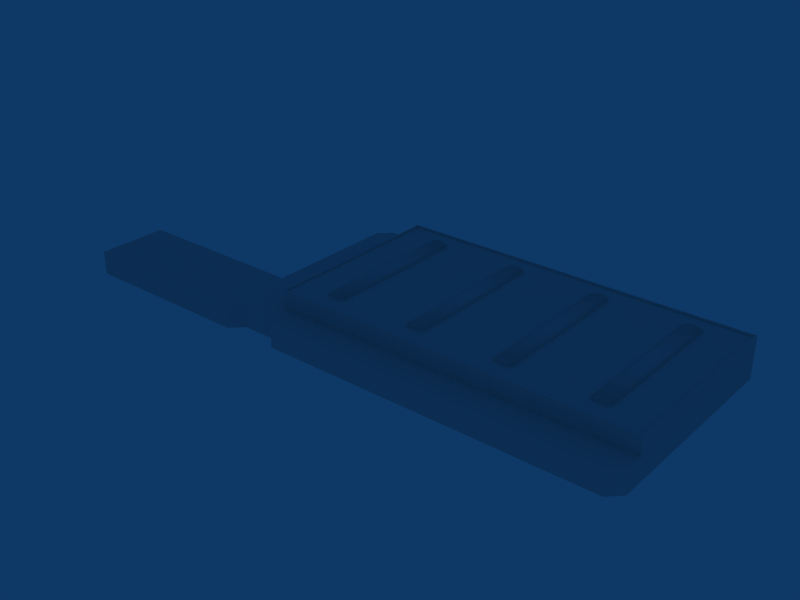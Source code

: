 # Source: ebbr_building_ref_062.blend  (saved by Blender 2.79.0; exported with 4.5.12 LTS)
import bpy
from mathutils import Matrix  # noqa: F401  (used for matrix-valued properties, if any)

bpy.ops.wm.read_factory_settings(use_empty=True)
scene = bpy.context.scene
scene.name = 'Scene'

# ---- collections
col_collection_1 = bpy.data.collections.new('Collection 1'); scene.collection.children.link(col_collection_1)

# ---- materials (node trees are filled in below, after node groups)
mat_material = bpy.data.materials.new('Material')
mat_material.alpha_threshold = 0.0
mat_material.preview_render_type = 'FLAT'
mat_material.roughness = 0.5

# ---- material node trees

# ---- world
world_world = bpy.data.worlds.new('World'); scene.world = world_world
world_world.color = (0.05656, 0.2208, 0.4)
world_world.use_sun_shadow = False
world_world.sun_shadow_jitter_overblur = 0.0
world_world.cycles.sampling_method = 'NONE'
world_world.cycles.sample_map_resolution = 256

# ---- meshes
me_cube_002 = bpy.data.meshes.new('Cube.002')
me_cube_002.from_pydata([(-26.5, 6.0, -18.5), (-26.5, 6.0, 13.5), (-26.5, 3.0, 13.5), (-26.5, 3.0, -18.5), (34.01, 6.0, -18.5), (34.01, 3.0, -18.5), (34.01, 6.0, 13.5), (34.01, 3.0, 13.5), (-26.19, 6.0, -18.2), (33.7, 6.0, -18.2), (-26.19, 6.0, 13.2), (33.7, 6.0, 13.2), (33.7, 5.7, 13.2), (33.7, 5.7, -18.2), (-26.19, 5.7, -18.2), (-26.19, 5.7, 13.2)], [], [(3, 0, 4, 5), (7, 6, 1, 2), (5, 4, 6, 7), (0, 3, 2, 1), (0, 8, 9, 4), (6, 11, 10, 1), (8, 0, 1, 10), (4, 9, 11, 6), (9, 13, 12, 11), (10, 15, 14, 8), (11, 12, 15, 10), (8, 14, 13, 9), (14, 15, 12, 13)])
_uv = me_cube_002.uv_layers.new(name='UVTex')
_uv.uv.foreach_set('vector', [0.7188, 0.2188, 0.7188, 0.03125, 0.5312, 0.03125, 0.5312, 0.2188, 0.5312, 0.03125, 0.5312, 0.2188, 0.7188, 0.2188, 0.7188, 0.03125, 0.5312, 0.03125, 0.5312, 0.2188, 0.7188, 0.2188, 0.7188, 0.03125, 0.5312, 0.03125, 0.5312, 0.2188, 0.7188, 0.2188, 0.7188, 0.03125, 0.5312, 0.03125, 0.5312, 0.2188, 0.7188, 0.2188, 0.7188, 0.03125, 0.5312, 0.03125, 0.5312, 0.2188, 0.7188, 0.2188, 0.7188, 0.03125, 0.7188, 0.2188, 0.7188, 0.03125, 0.5312, 0.03125, 0.5312, 0.2188, 0.5312, 0.03125, 0.5312, 0.2188, 0.7188, 0.2188, 0.7188, 0.03125, 0.5312, 0.03125, 0.5312, 0.2188, 0.7188, 0.2188, 0.7188, 0.03125, 0.5312, 0.03125, 0.5312, 0.2188, 0.7188, 0.2188, 0.7188, 0.03125, 0.5312, 0.03125, 0.5312, 0.2188, 0.7188, 0.2188, 0.7188, 0.03125, 0.5312, 0.03125, 0.5312, 0.2188, 0.7188, 0.2188, 0.7188, 0.03125, 0.5312, 0.2812, 0.5312, 0.4688, 0.7188, 0.4688, 0.7188, 0.2812])
me_cube_002.materials.append(mat_material)
me_cube_002.use_remesh_preserve_volume = False
me_cube_002.use_remesh_preserve_attributes = False
me_cube_002.use_mirror_vertex_groups = False
me_cube_002.update()
me_cube = bpy.data.meshes.new('Cube')
me_cube.from_pydata([(1.5, -0.1, -12.48), (1.5, -0.4, -12.48), (-1.5, -0.4, -12.48), (-1.5, -0.1, -12.48), (1.5, -0.1, 12.48), (1.5, -0.4, 12.48), (-1.5, -0.4, 12.48), (-1.5, -0.1, 12.48), (0.75, -0.4, -12.48), (-1.192e-07, -0.4, -12.48), (-0.75, -0.4, -12.48), (0.75, 0.3, -12.48), (2.384e-07, 0.4, -12.48), (-0.75, 0.3, -12.48), (0.75, -0.4, 12.48), (-7.153e-07, -0.4, 12.48), (-0.75, -0.4, 12.48), (0.75, 0.3, 12.48), (4.768e-07, 0.4, 12.48), (-0.75, 0.3, 12.48)], [], [(0, 4, 5, 1), (2, 6, 7, 3), (11, 0, 1, 8), (8, 9, 12, 11), (9, 10, 13, 12), (10, 2, 3, 13), (4, 17, 14, 5), (17, 18, 15, 14), (18, 19, 16, 15), (19, 7, 6, 16), (0, 11, 17, 4), (11, 12, 18, 17), (12, 13, 19, 18), (13, 3, 7, 19)])
me_cube.polygons.foreach_set('use_smooth', [0, 0, 0, 0, 0, 0, 0, 0, 0, 0, 1, 1, 1, 1])
_uv = me_cube.uv_layers.new(name='UVTex')
_uv.uv.foreach_set('vector', [0.03125, 0.03125, 0.2188, 0.03125, 0.2188, 0.2188, 0.03125, 0.2188, 0.03125, 0.03125, 0.2188, 0.03125, 0.2188, 0.2188, 0.03125, 0.2188, 0.03125, 0.03125, 0.2188, 0.03125, 0.2188, 0.2188, 0.03125, 0.2188, 0.03125, 0.03125, 0.2188, 0.03125, 0.2188, 0.2188, 0.03125, 0.2188, 0.03125, 0.03125, 0.2188, 0.03125, 0.2188, 0.2188, 0.03125, 0.2188, 0.03125, 0.03125, 0.2188, 0.03125, 0.2188, 0.2188, 0.03125, 0.2188, 0.03125, 0.03125, 0.2188, 0.03125, 0.2188, 0.2188, 0.03125, 0.2188, 0.03125, 0.03125, 0.2188, 0.03125, 0.2188, 0.2188, 0.03125, 0.2188, 0.03125, 0.03125, 0.2188, 0.03125, 0.2188, 0.2188, 0.03125, 0.2188, 0.03125, 0.03125, 0.2188, 0.03125, 0.2188, 0.2188, 0.03125, 0.2188, 0.03125, 0.03125, 0.2188, 0.03125, 0.2188, 0.2188, 0.03125, 0.2188, 0.03125, 0.03125, 0.2188, 0.03125, 0.2188, 0.2188, 0.03125, 0.2188, 0.03125, 0.03125, 0.2188, 0.03125, 0.2188, 0.2188, 0.03125, 0.2188, 0.03125, 0.03125, 0.2188, 0.03125, 0.2188, 0.2188, 0.03125, 0.2188])
me_cube.materials.append(mat_material)
me_cube.use_remesh_preserve_volume = False
me_cube.use_remesh_preserve_attributes = False
me_cube.use_mirror_vertex_groups = False
me_cube.update()
me_cube_001 = bpy.data.meshes.new('Cube.001')
me_cube_001.from_pydata([(34.01, -1.0, -18.5), (34.01, 3.0, -18.5), (-34.01, 3.0, 18.5), (-34.01, -1.0, 18.5), (-34.01, 3.0, 13.5), (34.01, -1.0, 13.5), (34.01, 3.0, 13.5), (-34.01, -1.0, 6.499), (-34.01, 3.0, 6.499), (34.01, -1.0, 6.499), (34.01, 3.0, 6.499), (-64.01, 3.0, 6.499), (-64.01, -1.0, 6.499), (-64.01, 3.0, 13.5), (-64.01, -1.0, 13.5), (-64.01, 3.0, 18.5), (-64.01, -1.0, 18.5), (-26.5, -1.0, -18.5), (-26.5, 3.0, -18.5), (-26.5, 3.0, 13.5), (-26.5, 3.0, 6.499), (-34.01, 3.0, 16.5), (34.01, -1.0, 16.5), (34.01, 3.0, 16.5), (-64.01, 3.0, 16.5), (-64.01, -1.0, 16.5), (-26.5, 3.0, 16.5), (32.0, -1.0, -18.5), (32.0, 3.0, -18.5), (32.0, -1.0, 18.5), (32.0, 3.0, 18.5), (32.0, 3.0, 13.5), (32.0, 3.0, 16.5), (-32.01, -1.0, -18.5), (-32.01, 3.0, -18.5), (-32.01, 3.0, 13.5), (-32.01, 3.0, 6.499), (-32.01, 3.0, 16.5), (-34.01, -1.0, -16.5), (-34.01, 3.0, -16.5), (34.01, -1.0, -16.5), (34.01, 3.0, -16.5), (-26.5, 3.0, -16.5), (-32.01, 3.0, -16.5), (-32.01, -1.0, 16.5), (-24.45, -1.0, -18.5), (-24.45, 3.0, -18.5), (-24.45, -1.0, 18.5), (-24.45, 3.0, 18.5), (-24.45, 3.0, 13.5), (-24.45, 3.0, 16.5), (-26.5, -1.0, 16.5)], [], [(9, 10, 6, 5), (7, 12, 11, 8), (8, 11, 13, 4), (2, 15, 16, 3), (11, 12, 14, 13), (5, 6, 23, 22), (4, 13, 24, 21), (21, 24, 15, 2), (13, 14, 25, 24), (24, 25, 16, 15), (1, 0, 27, 28), (23, 6, 31, 32), (22, 23, 30, 29), (23, 32, 30), (18, 17, 33, 34), (8, 4, 35, 36), (36, 35, 19, 20), (26, 19, 35, 37), (37, 35, 4, 21), (39, 38, 7, 8), (0, 1, 41, 40), (40, 41, 10, 9), (43, 39, 8, 36), (18, 34, 43, 42), (42, 43, 36, 20), (33, 38, 39, 34), (34, 39, 43), (3, 44, 37, 2), (2, 37, 21), (17, 18, 46, 45), (45, 46, 28, 27), (48, 47, 29, 30), (32, 31, 49, 50), (50, 49, 19, 26), (30, 32, 50, 48), (26, 51, 47, 48), (26, 48, 50), (26, 37, 44, 51)])
_uv = me_cube_001.uv_layers.new(name='UVTex')
_uv.uv.foreach_set('vector', [0.5312, 0.03125, 0.5312, 0.2188, 0.7188, 0.2188, 0.7188, 0.03125, 0.5312, 0.03125, 0.5312, 0.2188, 0.7188, 0.2188, 0.7188, 0.03125, 0.5312, 0.2812, 0.5312, 0.4688, 0.7188, 0.4688, 0.7188, 0.2812, 0.5312, 0.03125, 0.5312, 0.2188, 0.7188, 0.2188, 0.7188, 0.03125, 0.5312, 0.03125, 0.5312, 0.2188, 0.7188, 0.2188, 0.7188, 0.03125, 0.5312, 0.03125, 0.5312, 0.2188, 0.7188, 0.2188, 0.7188, 0.03125, 0.5312, 0.2812, 0.5312, 0.4688, 0.7188, 0.4688, 0.7188, 0.2812, 0.5312, 0.2812, 0.5312, 0.4688, 0.7188, 0.4688, 0.7188, 0.2812, 0.5312, 0.03125, 0.5312, 0.2188, 0.7188, 0.2188, 0.7188, 0.03125, 0.5312, 0.03125, 0.5312, 0.2188, 0.7188, 0.2188, 0.7188, 0.03125, 0.7188, 0.2188, 0.7188, 0.03125, 0.5312, 0.03125, 0.5312, 0.2188, 0.5312, 0.03125, 0.5312, 0.2188, 0.7188, 0.2188, 0.7188, 0.03125, 0.5312, 0.03125, 0.5312, 0.2188, 0.7188, 0.2188, 0.7188, 0.03125, 0.5312, 0.03125, 0.7188, 0.2188, 0.7188, 0.03125, 0.5312, 0.03125, 0.5312, 0.2188, 0.7188, 0.2188, 0.7188, 0.03125, 0.5312, 0.2812, 0.5312, 0.4688, 0.7188, 0.4688, 0.7188, 0.2812, 0.5312, 0.2812, 0.5312, 0.4688, 0.7188, 0.4688, 0.7188, 0.2812, 0.5312, 0.2812, 0.5312, 0.4688, 0.7188, 0.4688, 0.7188, 0.2812, 0.5312, 0.2812, 0.5312, 0.4688, 0.7188, 0.4688, 0.7188, 0.2812, 0.5312, 0.03125, 0.5312, 0.2188, 0.7188, 0.2188, 0.7188, 0.03125, 0.5312, 0.03125, 0.5312, 0.2188, 0.7188, 0.2188, 0.7188, 0.03125, 0.5312, 0.03125, 0.5312, 0.2188, 0.7188, 0.2188, 0.7188, 0.03125, 0.5312, 0.2812, 0.5312, 0.4688, 0.7188, 0.4688, 0.7188, 0.2812, 0.5312, 0.2812, 0.5312, 0.4688, 0.7188, 0.4688, 0.7188, 0.2812, 0.5312, 0.2812, 0.5312, 0.4688, 0.7188, 0.4688, 0.7188, 0.2812, 0.5312, 0.03125, 0.5312, 0.2188, 0.7188, 0.2188, 0.7188, 0.03125, 0.5312, 0.2812, 0.7188, 0.4688, 0.7188, 0.2812, 0.5312, 0.03125, 0.5312, 0.2188, 0.7188, 0.2188, 0.7188, 0.03125, 0.5312, 0.2812, 0.7188, 0.4688, 0.7188, 0.2812, 0.5312, 0.03125, 0.5312, 0.2188, 0.7188, 0.2188, 0.7188, 0.03125, 0.5312, 0.03125, 0.5312, 0.2188, 0.7188, 0.2188, 0.7188, 0.03125, 0.5312, 0.03125, 0.5312, 0.2188, 0.7188, 0.2188, 0.7188, 0.03125, 0.5312, 0.2812, 0.5312, 0.4688, 0.7188, 0.4688, 0.7188, 0.2812, 0.5312, 0.2812, 0.5312, 0.4688, 0.7188, 0.4688, 0.7188, 0.2812, 0.5312, 0.2812, 0.5312, 0.4688, 0.7188, 0.4688, 0.7188, 0.2812, 0.5312, 0.03125, 0.5312, 0.2188, 0.7188, 0.2188, 0.7188, 0.03125, 0.5312, 0.2812, 0.7188, 0.4688, 0.7188, 0.2812, 0.5312, 0.03125, 0.5312, 0.2188, 0.7188, 0.2188, 0.7188, 0.03125])
me_cube_001.materials.append(mat_material)
me_cube_001.use_remesh_preserve_volume = False
me_cube_001.use_remesh_preserve_attributes = False
me_cube_001.use_mirror_vertex_groups = False
me_cube_001.update()

# ---- objects
ob_cube_002 = bpy.data.objects.new('Cube.002', me_cube_002)
ob_roofdetails_1 = bpy.data.objects.new('RoofDetails_1', me_cube)
ob_building = bpy.data.objects.new('Building', me_cube_001)

# ---- transforms, parenting, visibility, modifiers, constraints
ob_cube_002.location = (0.0, 0.0, 1.0)
ob_cube_002.rotation_euler = (1.571, -0.0, -0.0)
ob_cube_002.lock_rotations_4d = False
ob_cube_002.empty_display_type = 'ARROWS'
ob_cube_002.lineart.crease_threshold = 0.0
ob_roofdetails_1.location = (-18.97, 2.419, 7.1)
ob_roofdetails_1.rotation_euler = (1.571, -0.0, -0.0)
ob_roofdetails_1.lock_rotations_4d = False
ob_roofdetails_1.empty_display_type = 'ARROWS'
ob_roofdetails_1.lineart.crease_threshold = 0.0
_m = ob_roofdetails_1.modifiers.new('Array', 'ARRAY')
_m.count = 4
_m.constant_offset_displace = (0.0, 0.0, 0.0)
_m.relative_offset_displace = (5.0, 0.0, 0.0)
ob_building.location = (0.0, 0.0, 1.0)
ob_building.rotation_euler = (1.571, -0.0, -0.0)
ob_building.lock_rotations_4d = False
ob_building.empty_display_type = 'ARROWS'
ob_building.lineart.crease_threshold = 0.0

# ---- collection membership
col_collection_1.objects.link(ob_cube_002)
col_collection_1.objects.link(ob_roofdetails_1)
col_collection_1.objects.link(ob_building)

# ---- scene / render settings (as saved in the file)
scene.frame_start = 1; scene.frame_end = 250; scene.frame_set(1)
scene.render.engine = 'BLENDER_EEVEE_NEXT'
scene.render.image_settings.file_format = 'JPEG'
scene.render.image_settings.color_mode = 'RGB'
scene.render.image_settings.compression = 90
scene.render.resolution_x = 800
scene.render.resolution_y = 600
scene.render.pixel_aspect_x = 100.0
scene.render.pixel_aspect_y = 100.0
scene.render.fps = 25
scene.render.dither_intensity = 0.0
scene.render.use_compositing = False
scene.render.use_sequencer = False
scene.render.bake_margin = 2
scene.render.bake_bias = 0.0
scene.render.use_stamp_time = False
scene.render.use_stamp_date = False
scene.render.use_stamp_frame = False
scene.render.use_stamp_camera = False
scene.render.use_stamp_scene = False
scene.render.use_stamp_filename = False
scene.render.use_stamp_render_time = False
scene.render.stamp_font_size = 0
scene.cycles.use_denoising = False
scene.cycles.samples = 10
scene.cycles.sampling_pattern = 'TABULATED_SOBOL'
scene.cycles.light_sampling_threshold = 0.0
scene.cycles.use_adaptive_sampling = False
scene.cycles.use_light_tree = False
scene.cycles.blur_glossy = 0.0
scene.cycles.volume_bounces = 1
scene.cycles.pixel_filter_type = 'GAUSSIAN'
scene.cycles.sample_clamp_indirect = 0.0
scene.view_settings.view_transform = 'Raw'
bpy.context.view_layer.update()

# ---- added for rendering (the .blend has no active camera): camera
cam_auto = bpy.data.cameras.new('AutoCamera')
cam_auto.lens = 50.0
cam_auto.sensor_width = 36.0
cam_auto.clip_end = 1705.49
ob_auto_camera = bpy.data.objects.new('AutoCamera', cam_auto)
scene.collection.objects.link(ob_auto_camera)
ob_auto_camera.location = (82.1795, -116.615, 81.4935)
ob_auto_camera.rotation_euler = (1.09748, -7.21219e-08, 0.694738)
scene.camera = ob_auto_camera
bpy.context.view_layer.update()
